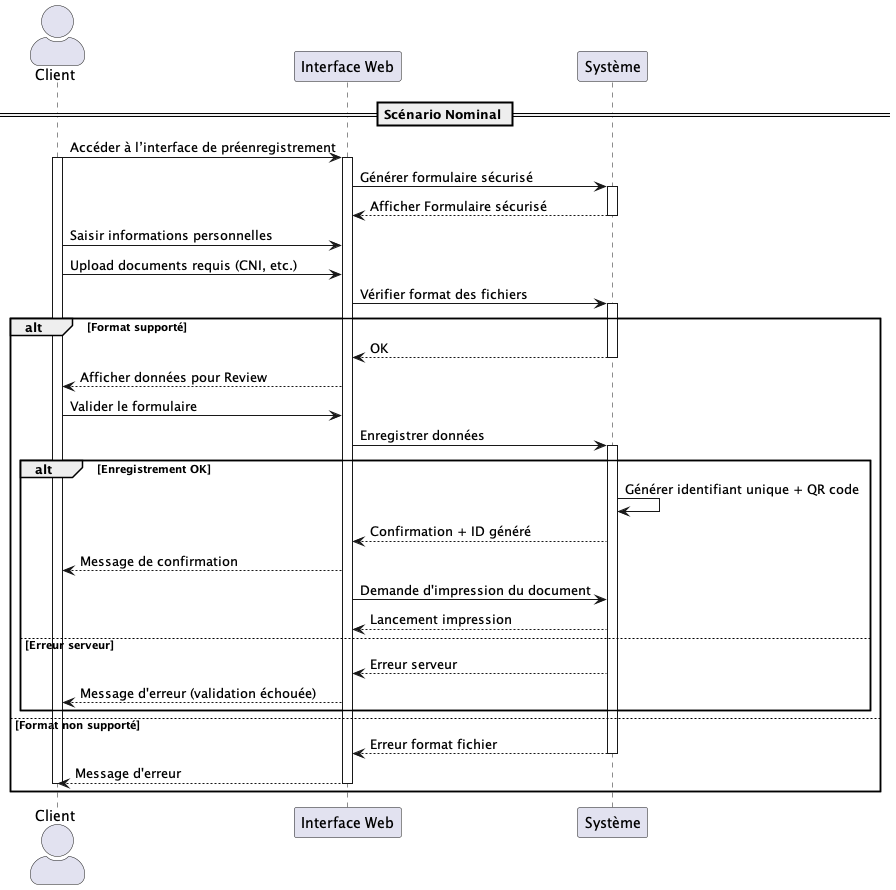

The diagram above was rendered by PlantUML. Its source (embedded in the PNG):
@startuml UCCO1
skinparam actorStyle awesome

actor Client
participant "Interface Web" as UI
participant "Système" as System

== Scénario Nominal ==
Client -> UI : Accéder à l’interface de préenregistrement
activate UI
activate Client
UI -> System : Générer formulaire sécurisé
activate System
System --> UI : Afficher Formulaire sécurisé
deactivate System

Client -> UI : Saisir informations personnelles
Client -> UI : Upload documents requis (CNI, etc.)
UI -> System : Vérifier format des fichiers
activate System
alt Format supporté
    System --> UI : OK
    deactivate System
    UI --> Client : Afficher données pour Review
    Client -> UI : Valider le formulaire
    UI -> System : Enregistrer données
    activate System
    alt Enregistrement OK
        System -> System : Générer identifiant unique + QR code
        System --> UI : Confirmation + ID généré
        UI --> Client : Message de confirmation
        UI -> System : Demande d'impression du document
        System --> UI : Lancement impression
    else Erreur serveur
        System --> UI : Erreur serveur
        UI --> Client : Message d'erreur (validation échouée)
    end
    
else Format non supporté
    System --> UI : Erreur format fichier
    deactivate System
    UI --> Client : Message d'erreur
    deactivate Client
    deactivate UI
end
deactivate Client
deactivate UI

@enduml